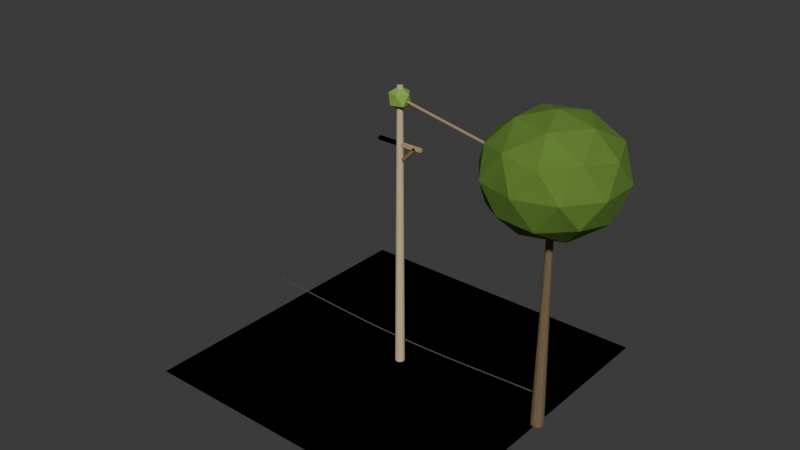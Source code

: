 # Source: pole_asset_library.blend  (saved by Blender 4.0.36; exported with 4.5.12 LTS)
import bpy
from mathutils import Matrix  # noqa: F401  (used for matrix-valued properties, if any)

bpy.ops.wm.read_factory_settings(use_empty=True)
scene = bpy.context.scene
scene.name = 'Scene'

# ---- collections
col_pole = bpy.data.collections.new('pole'); scene.collection.children.link(col_pole)
col_crossarm = bpy.data.collections.new('crossarm'); scene.collection.children.link(col_crossarm)
col_insulator = bpy.data.collections.new('insulator'); scene.collection.children.link(col_insulator)
col_conductor = bpy.data.collections.new('conductor'); scene.collection.children.link(col_conductor)
col_tree_compliant = bpy.data.collections.new('tree_compliant'); scene.collection.children.link(col_tree_compliant)
col_tree_vegcontact = bpy.data.collections.new('tree_vegcontact'); scene.collection.children.link(col_tree_vegcontact)
col_crossarm_broken = bpy.data.collections.new('crossarm_broken'); scene.collection.children.link(col_crossarm_broken)
col_icicle = bpy.data.collections.new('icicle'); scene.collection.children.link(col_icicle)
col_ground_grass = bpy.data.collections.new('ground_grass'); scene.collection.children.link(col_ground_grass)
col_ground_snow = bpy.data.collections.new('ground_snow'); scene.collection.children.link(col_ground_snow)

# ---- materials (node trees are filled in below, after node groups)
mat_wood_pole = bpy.data.materials.new('wood_pole')
mat_wood_pole.use_transparent_shadow = False
mat_wood_arm = bpy.data.materials.new('wood_arm')
mat_wood_arm.use_transparent_shadow = False
mat_metal_hw = bpy.data.materials.new('metal_hw')
mat_metal_hw.use_transparent_shadow = False
mat_insulator = bpy.data.materials.new('insulator')
mat_insulator.use_transparent_shadow = False
mat_conductor = bpy.data.materials.new('conductor')
mat_conductor.use_transparent_shadow = False
mat_bark = bpy.data.materials.new('bark')
mat_bark.use_transparent_shadow = False
mat_foliage = bpy.data.materials.new('foliage')
mat_foliage.use_transparent_shadow = False
mat_wood_dark = bpy.data.materials.new('wood_dark')
mat_wood_dark.use_transparent_shadow = False
mat_ice = bpy.data.materials.new('ice')
mat_ice.surface_render_method = 'BLENDED'
mat_ice.blend_method = 'BLEND'
mat_ice.use_transparent_shadow = False
mat_grass = bpy.data.materials.new('grass')
mat_grass.use_transparent_shadow = False
mat_snow = bpy.data.materials.new('snow')
mat_snow.use_transparent_shadow = False

# ---- material node trees
mat_wood_pole.use_nodes = True; mat_wood_pole.node_tree.nodes.clear()
_N = mat_wood_pole.node_tree.nodes; _L = mat_wood_pole.node_tree.links
n0 = _N.new('ShaderNodeBsdfPrincipled'); n0.name = 'Principled BSDF'; n0.location = (10, 300)
n0.inputs[0].default_value = (0.625, 0.486, 0.314, 1.0)
n0.inputs[2].default_value = 0.85
n0.inputs[3].default_value = 1.45
n1 = _N.new('ShaderNodeOutputMaterial'); n1.name = 'Material Output'; n1.location = (300, 300)
_L.new(n0.outputs[0], n1.inputs[0])
n1.is_active_output = True
mat_wood_arm.use_nodes = True; mat_wood_arm.node_tree.nodes.clear()
_N = mat_wood_arm.node_tree.nodes; _L = mat_wood_arm.node_tree.links
n0 = _N.new('ShaderNodeBsdfPrincipled'); n0.name = 'Principled BSDF'; n0.location = (10, 300)
n0.inputs[0].default_value = (0.478, 0.361, 0.165, 1.0)
n0.inputs[2].default_value = 0.85
n0.inputs[3].default_value = 1.45
n1 = _N.new('ShaderNodeOutputMaterial'); n1.name = 'Material Output'; n1.location = (300, 300)
_L.new(n0.outputs[0], n1.inputs[0])
n1.is_active_output = True
mat_metal_hw.use_nodes = True; mat_metal_hw.node_tree.nodes.clear()
_N = mat_metal_hw.node_tree.nodes; _L = mat_metal_hw.node_tree.links
n0 = _N.new('ShaderNodeBsdfPrincipled'); n0.name = 'Principled BSDF'; n0.location = (10, 300)
n0.inputs[0].default_value = (0.373, 0.369, 0.353, 1.0)
n0.inputs[1].default_value = 0.8
n0.inputs[2].default_value = 0.4
n0.inputs[3].default_value = 1.45
n1 = _N.new('ShaderNodeOutputMaterial'); n1.name = 'Material Output'; n1.location = (300, 300)
_L.new(n0.outputs[0], n1.inputs[0])
n1.is_active_output = True
mat_insulator.use_nodes = True; mat_insulator.node_tree.nodes.clear()
_N = mat_insulator.node_tree.nodes; _L = mat_insulator.node_tree.links
n0 = _N.new('ShaderNodeBsdfPrincipled'); n0.name = 'Principled BSDF'; n0.location = (10, 300)
n0.inputs[0].default_value = (0.92, 0.9, 0.85, 1.0)
n0.inputs[2].default_value = 0.2
n0.inputs[3].default_value = 1.45
n1 = _N.new('ShaderNodeOutputMaterial'); n1.name = 'Material Output'; n1.location = (300, 300)
_L.new(n0.outputs[0], n1.inputs[0])
n1.is_active_output = True
mat_conductor.use_nodes = True; mat_conductor.node_tree.nodes.clear()
_N = mat_conductor.node_tree.nodes; _L = mat_conductor.node_tree.links
n0 = _N.new('ShaderNodeBsdfPrincipled'); n0.name = 'Principled BSDF'; n0.location = (10, 300)
n0.inputs[0].default_value = (0.235, 0.235, 0.235, 1.0)
n0.inputs[1].default_value = 0.7
n0.inputs[2].default_value = 0.4
n0.inputs[3].default_value = 1.45
n1 = _N.new('ShaderNodeOutputMaterial'); n1.name = 'Material Output'; n1.location = (300, 300)
_L.new(n0.outputs[0], n1.inputs[0])
n1.is_active_output = True
mat_bark.use_nodes = True; mat_bark.node_tree.nodes.clear()
_N = mat_bark.node_tree.nodes; _L = mat_bark.node_tree.links
n0 = _N.new('ShaderNodeBsdfPrincipled'); n0.name = 'Principled BSDF'; n0.location = (10, 300)
n0.inputs[0].default_value = (0.361, 0.267, 0.149, 1.0)
n0.inputs[2].default_value = 0.9
n0.inputs[3].default_value = 1.45
n1 = _N.new('ShaderNodeOutputMaterial'); n1.name = 'Material Output'; n1.location = (300, 300)
_L.new(n0.outputs[0], n1.inputs[0])
n1.is_active_output = True
mat_foliage.use_nodes = True; mat_foliage.node_tree.nodes.clear()
_N = mat_foliage.node_tree.nodes; _L = mat_foliage.node_tree.links
n0 = _N.new('ShaderNodeBsdfPrincipled'); n0.name = 'Principled BSDF'; n0.location = (10, 300)
n0.inputs[0].default_value = (0.231, 0.427, 0.067, 1.0)
n0.inputs[2].default_value = 0.9
n0.inputs[3].default_value = 1.45
n1 = _N.new('ShaderNodeOutputMaterial'); n1.name = 'Material Output'; n1.location = (300, 300)
_L.new(n0.outputs[0], n1.inputs[0])
n1.is_active_output = True
mat_wood_dark.use_nodes = True; mat_wood_dark.node_tree.nodes.clear()
_N = mat_wood_dark.node_tree.nodes; _L = mat_wood_dark.node_tree.links
n0 = _N.new('ShaderNodeBsdfPrincipled'); n0.name = 'Principled BSDF'; n0.location = (10, 300)
n0.inputs[0].default_value = (0.235, 0.157, 0.063, 1.0)
n0.inputs[2].default_value = 0.85
n0.inputs[3].default_value = 1.45
n1 = _N.new('ShaderNodeOutputMaterial'); n1.name = 'Material Output'; n1.location = (300, 300)
_L.new(n0.outputs[0], n1.inputs[0])
n1.is_active_output = True
mat_ice.use_nodes = True; mat_ice.node_tree.nodes.clear()
_N = mat_ice.node_tree.nodes; _L = mat_ice.node_tree.links
n0 = _N.new('ShaderNodeBsdfPrincipled'); n0.name = 'Principled BSDF'; n0.location = (10, 300)
n0.inputs[0].default_value = (0.78, 0.88, 0.93, 0.6)
n0.inputs[2].default_value = 0.1
n0.inputs[3].default_value = 1.45
n0.inputs[18].default_value = 0.85
n1 = _N.new('ShaderNodeOutputMaterial'); n1.name = 'Material Output'; n1.location = (300, 300)
_L.new(n0.outputs[0], n1.inputs[0])
n1.is_active_output = True
mat_grass.use_nodes = True; mat_grass.node_tree.nodes.clear()
_N = mat_grass.node_tree.nodes; _L = mat_grass.node_tree.links
n0 = _N.new('ShaderNodeBsdfPrincipled'); n0.name = 'Principled BSDF'; n0.location = (10, 300)
n0.inputs[0].default_value = (0.231, 0.427, 0.067, 1.0)
n0.inputs[2].default_value = 0.95
n0.inputs[3].default_value = 1.45
n1 = _N.new('ShaderNodeOutputMaterial'); n1.name = 'Material Output'; n1.location = (300, 300)
_L.new(n0.outputs[0], n1.inputs[0])
n1.is_active_output = True
mat_snow.use_nodes = True; mat_snow.node_tree.nodes.clear()
_N = mat_snow.node_tree.nodes; _L = mat_snow.node_tree.links
n0 = _N.new('ShaderNodeBsdfPrincipled'); n0.name = 'Principled BSDF'; n0.location = (10, 300)
n0.inputs[0].default_value = (0.98, 0.99, 1.0, 1.0)
n0.inputs[2].default_value = 0.8
n0.inputs[3].default_value = 1.45
n1 = _N.new('ShaderNodeOutputMaterial'); n1.name = 'Material Output'; n1.location = (300, 300)
_L.new(n0.outputs[0], n1.inputs[0])
n1.is_active_output = True

# ---- world
world_world = bpy.data.worlds.new('World'); scene.world = world_world
world_world.use_nodes = True; world_world.node_tree.nodes.clear()
_N = world_world.node_tree.nodes; _L = world_world.node_tree.links
n0 = _N.new('ShaderNodeOutputWorld'); n0.name = 'World Output'; n0.location = (300, 300)
n1 = _N.new('ShaderNodeBackground'); n1.name = 'Background'; n1.location = (10, 300)
n1.inputs[0].default_value = (0.05088, 0.05088, 0.05088, 1.0)
_L.new(n1.outputs[0], n0.inputs[0])
n0.is_active_output = True
world_world.color = (0.05088, 0.05088, 0.05088)
world_world.use_sun_shadow = False
world_world.sun_shadow_jitter_overblur = 0.0

# ---- meshes
me_cone = bpy.data.meshes.new('Cone')
me_cone.from_pydata([(0.0, 0.15, -4.42), (0.0, 0.09, 4.42), (0.03882, 0.1449, -4.42), (0.02329, 0.08693, 4.42), (0.075, 0.1299, -4.42), (0.045, 0.07794, 4.42), (0.1061, 0.1061, -4.42), (0.06364, 0.06364, 4.42), (0.1299, 0.075, -4.42), (0.07794, 0.045, 4.42), (0.1449, 0.03882, -4.42), (0.08693, 0.02329, 4.42), (0.15, 0.0, -4.42), (0.09, 0.0, 4.42), (0.1449, -0.03882, -4.42), (0.08693, -0.02329, 4.42), (0.1299, -0.075, -4.42), (0.07794, -0.045, 4.42), (0.1061, -0.1061, -4.42), (0.06364, -0.06364, 4.42), (0.075, -0.1299, -4.42), (0.045, -0.07794, 4.42), (0.03882, -0.1449, -4.42), (0.02329, -0.08693, 4.42), (0.0, -0.15, -4.42), (0.0, -0.09, 4.42), (-0.03882, -0.1449, -4.42), (-0.02329, -0.08693, 4.42), (-0.075, -0.1299, -4.42), (-0.045, -0.07794, 4.42), (-0.1061, -0.1061, -4.42), (-0.06364, -0.06364, 4.42), (-0.1299, -0.075, -4.42), (-0.07794, -0.045, 4.42), (-0.1449, -0.03882, -4.42), (-0.08693, -0.02329, 4.42), (-0.15, 0.0, -4.42), (-0.09, 0.0, 4.42), (-0.1449, 0.03882, -4.42), (-0.08693, 0.02329, 4.42), (-0.1299, 0.075, -4.42), (-0.07794, 0.045, 4.42), (-0.1061, 0.1061, -4.42), (-0.06364, 0.06364, 4.42), (-0.075, 0.1299, -4.42), (-0.045, 0.07794, 4.42), (-0.03882, 0.1449, -4.42), (-0.02329, 0.08693, 4.42)], [], [(0, 1, 3, 2), (2, 3, 5, 4), (4, 5, 7, 6), (6, 7, 9, 8), (8, 9, 11, 10), (10, 11, 13, 12), (12, 13, 15, 14), (14, 15, 17, 16), (16, 17, 19, 18), (18, 19, 21, 20), (20, 21, 23, 22), (22, 23, 25, 24), (24, 25, 27, 26), (26, 27, 29, 28), (28, 29, 31, 30), (30, 31, 33, 32), (32, 33, 35, 34), (34, 35, 37, 36), (36, 37, 39, 38), (38, 39, 41, 40), (40, 41, 43, 42), (42, 43, 45, 44), (3, 1, 47, 45, 43, 41, 39, 37, 35, 33, 31, 29, 27, 25, 23, 21, 19, 17, 15, 13, 11, 9, 7, 5), (44, 45, 47, 46), (46, 47, 1, 0), (0, 2, 4, 6, 8, 10, 12, 14, 16, 18, 20, 22, 24, 26, 28, 30, 32, 34, 36, 38, 40, 42, 44, 46)])
_uv = me_cone.uv_layers.new(name='UVMap')
_uv.uv.foreach_set('vector', [1.0, 0.5, 1.0, 1.0, 0.9583, 1.0, 0.9583, 0.5, 0.9583, 0.5, 0.9583, 1.0, 0.9167, 1.0, 0.9167, 0.5, 0.9167, 0.5, 0.9167, 1.0, 0.875, 1.0, 0.875, 0.5, 0.875, 0.5, 0.875, 1.0, 0.8333, 1.0, 0.8333, 0.5, 0.8333, 0.5, 0.8333, 1.0, 0.7917, 1.0, 0.7917, 0.5, 0.7917, 0.5, 0.7917, 1.0, 0.75, 1.0, 0.75, 0.5, 0.75, 0.5, 0.75, 1.0, 0.7083, 1.0, 0.7083, 0.5, 0.7083, 0.5, 0.7083, 1.0, 0.6667, 1.0, 0.6667, 0.5, 0.6667, 0.5, 0.6667, 1.0, 0.625, 1.0, 0.625, 0.5, 0.625, 0.5, 0.625, 1.0, 0.5833, 1.0, 0.5833, 0.5, 0.5833, 0.5, 0.5833, 1.0, 0.5417, 1.0, 0.5417, 0.5, 0.5417, 0.5, 0.5417, 1.0, 0.5, 1.0, 0.5, 0.5, 0.5, 0.5, 0.5, 1.0, 0.4583, 1.0, 0.4583, 0.5, 0.4583, 0.5, 0.4583, 1.0, 0.4167, 1.0, 0.4167, 0.5, 0.4167, 0.5, 0.4167, 1.0, 0.375, 1.0, 0.375, 0.5, 0.375, 0.5, 0.375, 1.0, 0.3333, 1.0, 0.3333, 0.5, 0.3333, 0.5, 0.3333, 1.0, 0.2917, 1.0, 0.2917, 0.5, 0.2917, 0.5, 0.2917, 1.0, 0.25, 1.0, 0.25, 0.5, 0.25, 0.5, 0.25, 1.0, 0.2083, 1.0, 0.2083, 0.5, 0.2083, 0.5, 0.2083, 1.0, 0.1667, 1.0, 0.1667, 0.5, 0.1667, 0.5, 0.1667, 1.0, 0.125, 1.0, 0.125, 0.5, 0.125, 0.5, 0.125, 1.0, 0.08333, 1.0, 0.08333, 0.5, 0.3121, 0.4818, 0.25, 0.49, 0.1879, 0.4818, 0.13, 0.4578, 0.08029, 0.4197, 0.04215, 0.37, 0.01818, 0.3121, 0.01, 0.25, 0.01818, 0.1879, 0.04215, 0.13, 0.08029, 0.08029, 0.13, 0.04215, 0.1879, 0.01818, 0.25, 0.01, 0.3121, 0.01818, 0.37, 0.04215, 0.4197, 0.08029, 0.4578, 0.13, 0.4818, 0.1879, 0.49, 0.25, 0.4818, 0.3121, 0.4578, 0.37, 0.4197, 0.4197, 0.37, 0.4578, 0.08333, 0.5, 0.08333, 1.0, 0.04167, 1.0, 0.04167, 0.5, 0.04167, 0.5, 0.04167, 1.0, -1.863e-07, 1.0, -1.863e-07, 0.5, 0.75, 0.49, 0.8121, 0.4818, 0.87, 0.4578, 0.9197, 0.4197, 0.9578, 0.37, 0.9818, 0.3121, 0.99, 0.25, 0.9818, 0.1879, 0.9578, 0.13, 0.9197, 0.08029, 0.87, 0.04215, 0.8121, 0.01818, 0.75, 0.01, 0.6879, 0.01818, 0.63, 0.04215, 0.5803, 0.08029, 0.5422, 0.13, 0.5182, 0.1879, 0.51, 0.25, 0.5182, 0.3121, 0.5422, 0.37, 0.5803, 0.4197, 0.63, 0.4578, 0.6879, 0.4818])
me_cone.materials.append(mat_wood_pole)
me_cone.update()
me_cube = bpy.data.meshes.new('Cube')
me_cube.from_pydata([(-0.5, -0.5, -0.5), (-0.5, -0.5, 0.5), (-0.5, 0.5, -0.5), (-0.5, 0.5, 0.5), (0.5, -0.5, -0.5), (0.5, -0.5, 0.5), (0.5, 0.5, -0.5), (0.5, 0.5, 0.5)], [], [(0, 1, 3, 2), (2, 3, 7, 6), (6, 7, 5, 4), (4, 5, 1, 0), (2, 6, 4, 0), (7, 3, 1, 5)])
_uv = me_cube.uv_layers.new(name='UVMap')
_uv.uv.foreach_set('vector', [0.375, 0.0, 0.625, 0.0, 0.625, 0.25, 0.375, 0.25, 0.375, 0.25, 0.625, 0.25, 0.625, 0.5, 0.375, 0.5, 0.375, 0.5, 0.625, 0.5, 0.625, 0.75, 0.375, 0.75, 0.375, 0.75, 0.625, 0.75, 0.625, 1.0, 0.375, 1.0, 0.125, 0.5, 0.375, 0.5, 0.375, 0.75, 0.125, 0.75, 0.625, 0.5, 0.875, 0.5, 0.875, 0.75, 0.625, 0.75])
me_cube.materials.append(mat_wood_arm)
me_cube.update()
me_cylinder = bpy.data.meshes.new('Cylinder')
me_cylinder.from_pydata([(0.0, 0.025, -0.075), (0.0, 0.025, 0.075), (0.0125, 0.02165, -0.075), (0.0125, 0.02165, 0.075), (0.02165, 0.0125, -0.075), (0.02165, 0.0125, 0.075), (0.025, 0.0, -0.075), (0.025, 0.0, 0.075), (0.02165, -0.0125, -0.075), (0.02165, -0.0125, 0.075), (0.0125, -0.02165, -0.075), (0.0125, -0.02165, 0.075), (0.0, -0.025, -0.075), (0.0, -0.025, 0.075), (-0.0125, -0.02165, -0.075), (-0.0125, -0.02165, 0.075), (-0.02165, -0.0125, -0.075), (-0.02165, -0.0125, 0.075), (-0.025, 0.0, -0.075), (-0.025, 0.0, 0.075), (-0.02165, 0.0125, -0.075), (-0.02165, 0.0125, 0.075), (-0.0125, 0.02165, -0.075), (-0.0125, 0.02165, 0.075)], [], [(0, 1, 3, 2), (2, 3, 5, 4), (4, 5, 7, 6), (6, 7, 9, 8), (8, 9, 11, 10), (10, 11, 13, 12), (12, 13, 15, 14), (14, 15, 17, 16), (16, 17, 19, 18), (18, 19, 21, 20), (3, 1, 23, 21, 19, 17, 15, 13, 11, 9, 7, 5), (20, 21, 23, 22), (22, 23, 1, 0), (0, 2, 4, 6, 8, 10, 12, 14, 16, 18, 20, 22)])
_uv = me_cylinder.uv_layers.new(name='UVMap')
_uv.uv.foreach_set('vector', [1.0, 0.5, 1.0, 1.0, 0.9167, 1.0, 0.9167, 0.5, 0.9167, 0.5, 0.9167, 1.0, 0.8333, 1.0, 0.8333, 0.5, 0.8333, 0.5, 0.8333, 1.0, 0.75, 1.0, 0.75, 0.5, 0.75, 0.5, 0.75, 1.0, 0.6667, 1.0, 0.6667, 0.5, 0.6667, 0.5, 0.6667, 1.0, 0.5833, 1.0, 0.5833, 0.5, 0.5833, 0.5, 0.5833, 1.0, 0.5, 1.0, 0.5, 0.5, 0.5, 0.5, 0.5, 1.0, 0.4167, 1.0, 0.4167, 0.5, 0.4167, 0.5, 0.4167, 1.0, 0.3333, 1.0, 0.3333, 0.5, 0.3333, 0.5, 0.3333, 1.0, 0.25, 1.0, 0.25, 0.5, 0.25, 0.5, 0.25, 1.0, 0.1667, 1.0, 0.1667, 0.5, 0.37, 0.4578, 0.25, 0.49, 0.13, 0.4578, 0.04215, 0.37, 0.01, 0.25, 0.04215, 0.13, 0.13, 0.04215, 0.25, 0.01, 0.37, 0.04215, 0.4578, 0.13, 0.49, 0.25, 0.4578, 0.37, 0.1667, 0.5, 0.1667, 1.0, 0.08333, 1.0, 0.08333, 0.5, 0.08333, 0.5, 0.08333, 1.0, 7.451e-08, 1.0, 7.451e-08, 0.5, 0.75, 0.49, 0.87, 0.4578, 0.9578, 0.37, 0.99, 0.25, 0.9578, 0.13, 0.87, 0.04215, 0.75, 0.01, 0.63, 0.04215, 0.5422, 0.13, 0.51, 0.25, 0.5422, 0.37, 0.63, 0.4578])
me_cylinder.materials.append(mat_metal_hw)
me_cylinder.update()
me_cylinder_001 = bpy.data.meshes.new('Cylinder.001')
me_cylinder_001.from_pydata([(0.0, 0.07, -0.025), (0.0, 0.07, 0.025), (0.02679, 0.06467, -0.025), (0.02679, 0.06467, 0.025), (0.0495, 0.0495, -0.025), (0.0495, 0.0495, 0.025), (0.06467, 0.02679, -0.025), (0.06467, 0.02679, 0.025), (0.07, 0.0, -0.025), (0.07, 0.0, 0.025), (0.06467, -0.02679, -0.025), (0.06467, -0.02679, 0.025), (0.0495, -0.0495, -0.025), (0.0495, -0.0495, 0.025), (0.02679, -0.06467, -0.025), (0.02679, -0.06467, 0.025), (0.0, -0.07, -0.025), (0.0, -0.07, 0.025), (-0.02679, -0.06467, -0.025), (-0.02679, -0.06467, 0.025), (-0.0495, -0.0495, -0.025), (-0.0495, -0.0495, 0.025), (-0.06467, -0.02679, -0.025), (-0.06467, -0.02679, 0.025), (-0.07, 0.0, -0.025), (-0.07, 0.0, 0.025), (-0.06467, 0.02679, -0.025), (-0.06467, 0.02679, 0.025), (-0.0495, 0.0495, -0.025), (-0.0495, 0.0495, 0.025), (-0.02679, 0.06467, -0.025), (-0.02679, 0.06467, 0.025)], [], [(0, 1, 3, 2), (2, 3, 5, 4), (4, 5, 7, 6), (6, 7, 9, 8), (8, 9, 11, 10), (10, 11, 13, 12), (12, 13, 15, 14), (14, 15, 17, 16), (16, 17, 19, 18), (18, 19, 21, 20), (20, 21, 23, 22), (22, 23, 25, 24), (24, 25, 27, 26), (26, 27, 29, 28), (3, 1, 31, 29, 27, 25, 23, 21, 19, 17, 15, 13, 11, 9, 7, 5), (28, 29, 31, 30), (30, 31, 1, 0), (0, 2, 4, 6, 8, 10, 12, 14, 16, 18, 20, 22, 24, 26, 28, 30)])
_uv = me_cylinder_001.uv_layers.new(name='UVMap')
_uv.uv.foreach_set('vector', [1.0, 0.5, 1.0, 1.0, 0.9375, 1.0, 0.9375, 0.5, 0.9375, 0.5, 0.9375, 1.0, 0.875, 1.0, 0.875, 0.5, 0.875, 0.5, 0.875, 1.0, 0.8125, 1.0, 0.8125, 0.5, 0.8125, 0.5, 0.8125, 1.0, 0.75, 1.0, 0.75, 0.5, 0.75, 0.5, 0.75, 1.0, 0.6875, 1.0, 0.6875, 0.5, 0.6875, 0.5, 0.6875, 1.0, 0.625, 1.0, 0.625, 0.5, 0.625, 0.5, 0.625, 1.0, 0.5625, 1.0, 0.5625, 0.5, 0.5625, 0.5, 0.5625, 1.0, 0.5, 1.0, 0.5, 0.5, 0.5, 0.5, 0.5, 1.0, 0.4375, 1.0, 0.4375, 0.5, 0.4375, 0.5, 0.4375, 1.0, 0.375, 1.0, 0.375, 0.5, 0.375, 0.5, 0.375, 1.0, 0.3125, 1.0, 0.3125, 0.5, 0.3125, 0.5, 0.3125, 1.0, 0.25, 1.0, 0.25, 0.5, 0.25, 0.5, 0.25, 1.0, 0.1875, 1.0, 0.1875, 0.5, 0.1875, 0.5, 0.1875, 1.0, 0.125, 1.0, 0.125, 0.5, 0.3418, 0.4717, 0.25, 0.49, 0.1582, 0.4717, 0.08029, 0.4197, 0.02827, 0.3418, 0.01, 0.25, 0.02827, 0.1582, 0.08029, 0.08029, 0.1582, 0.02827, 0.25, 0.01, 0.3418, 0.02827, 0.4197, 0.08029, 0.4717, 0.1582, 0.49, 0.25, 0.4717, 0.3418, 0.4197, 0.4197, 0.125, 0.5, 0.125, 1.0, 0.0625, 1.0, 0.0625, 0.5, 0.0625, 0.5, 0.0625, 1.0, 0.0, 1.0, 0.0, 0.5, 0.75, 0.49, 0.8418, 0.4717, 0.9197, 0.4197, 0.9717, 0.3418, 0.99, 0.25, 0.9717, 0.1582, 0.9197, 0.08029, 0.8418, 0.02827, 0.75, 0.01, 0.6582, 0.02827, 0.5803, 0.08029, 0.5283, 0.1582, 0.51, 0.25, 0.5283, 0.3418, 0.5803, 0.4197, 0.6582, 0.4717])
me_cylinder_001.materials.append(mat_insulator)
me_cylinder_001.update()
me_cone_001 = bpy.data.meshes.new('Cone.001')
me_cone_001.from_pydata([(0.0, 0.2, -3.5), (0.0, 0.08, 3.5), (0.1, 0.1732, -3.5), (0.04, 0.06928, 3.5), (0.1732, 0.1, -3.5), (0.06928, 0.04, 3.5), (0.2, 0.0, -3.5), (0.08, 0.0, 3.5), (0.1732, -0.1, -3.5), (0.06928, -0.04, 3.5), (0.1, -0.1732, -3.5), (0.04, -0.06928, 3.5), (0.0, -0.2, -3.5), (0.0, -0.08, 3.5), (-0.1, -0.1732, -3.5), (-0.04, -0.06928, 3.5), (-0.1732, -0.1, -3.5), (-0.06928, -0.04, 3.5), (-0.2, 0.0, -3.5), (-0.08, 0.0, 3.5), (-0.1732, 0.1, -3.5), (-0.06928, 0.04, 3.5), (-0.1, 0.1732, -3.5), (-0.04, 0.06928, 3.5)], [], [(0, 1, 3, 2), (2, 3, 5, 4), (4, 5, 7, 6), (6, 7, 9, 8), (8, 9, 11, 10), (10, 11, 13, 12), (12, 13, 15, 14), (14, 15, 17, 16), (16, 17, 19, 18), (18, 19, 21, 20), (3, 1, 23, 21, 19, 17, 15, 13, 11, 9, 7, 5), (20, 21, 23, 22), (22, 23, 1, 0), (0, 2, 4, 6, 8, 10, 12, 14, 16, 18, 20, 22)])
_uv = me_cone_001.uv_layers.new(name='UVMap')
_uv.uv.foreach_set('vector', [1.0, 0.5, 1.0, 1.0, 0.9167, 1.0, 0.9167, 0.5, 0.9167, 0.5, 0.9167, 1.0, 0.8333, 1.0, 0.8333, 0.5, 0.8333, 0.5, 0.8333, 1.0, 0.75, 1.0, 0.75, 0.5, 0.75, 0.5, 0.75, 1.0, 0.6667, 1.0, 0.6667, 0.5, 0.6667, 0.5, 0.6667, 1.0, 0.5833, 1.0, 0.5833, 0.5, 0.5833, 0.5, 0.5833, 1.0, 0.5, 1.0, 0.5, 0.5, 0.5, 0.5, 0.5, 1.0, 0.4167, 1.0, 0.4167, 0.5, 0.4167, 0.5, 0.4167, 1.0, 0.3333, 1.0, 0.3333, 0.5, 0.3333, 0.5, 0.3333, 1.0, 0.25, 1.0, 0.25, 0.5, 0.25, 0.5, 0.25, 1.0, 0.1667, 1.0, 0.1667, 0.5, 0.37, 0.4578, 0.25, 0.49, 0.13, 0.4578, 0.04215, 0.37, 0.01, 0.25, 0.04215, 0.13, 0.13, 0.04215, 0.25, 0.01, 0.37, 0.04215, 0.4578, 0.13, 0.49, 0.25, 0.4578, 0.37, 0.1667, 0.5, 0.1667, 1.0, 0.08333, 1.0, 0.08333, 0.5, 0.08333, 0.5, 0.08333, 1.0, 7.451e-08, 1.0, 7.451e-08, 0.5, 0.75, 0.49, 0.87, 0.4578, 0.9578, 0.37, 0.99, 0.25, 0.9578, 0.13, 0.87, 0.04215, 0.75, 0.01, 0.63, 0.04215, 0.5422, 0.13, 0.51, 0.25, 0.5422, 0.37, 0.63, 0.4578])
me_cone_001.materials.append(mat_bark)
me_cone_001.update()
me_icosphere = bpy.data.meshes.new('Icosphere')
me_icosphere.from_pydata([(0.0, 0.0, -1.8), (1.302, -0.9463, -0.805), (-0.4975, -1.531, -0.805), (-1.61, 0.0, -0.805), (-0.4975, 1.531, -0.805), (1.302, 0.9463, -0.805), (0.4975, -1.531, 0.805), (-1.302, -0.9463, 0.805), (-1.302, 0.9463, 0.805), (0.4975, 1.531, 0.805), (1.61, 0.0, 0.805), (0.0, 0.0, 1.8), (-0.2924, -0.9, -1.531), (0.7656, -0.5562, -1.531), (0.4732, -1.456, -0.9463), (1.531, 0.0, -0.9463), (0.7656, 0.5562, -1.531), (-0.9463, 0.0, -1.531), (-1.239, -0.9, -0.9463), (-0.2924, 0.9, -1.531), (-1.239, 0.9, -0.9463), (0.4732, 1.456, -0.9463), (1.712, -0.5562, 0.0), (1.712, 0.5562, 0.0), (0.0, -1.8, 0.0), (1.058, -1.456, 0.0), (-1.712, -0.5562, 0.0), (-1.058, -1.456, 0.0), (-1.058, 1.456, 0.0), (-1.712, 0.5562, 0.0), (1.058, 1.456, 0.0), (0.0, 1.8, 0.0), (1.239, -0.9, 0.9463), (-0.4732, -1.456, 0.9463), (-1.531, 0.0, 0.9463), (-0.4732, 1.456, 0.9463), (1.239, 0.9, 0.9463), (0.2924, -0.9, 1.531), (0.9463, 0.0, 1.531), (-0.7656, -0.5562, 1.531), (-0.7656, 0.5562, 1.531), (0.2924, 0.9, 1.531)], [], [(0, 13, 12), (1, 13, 15), (0, 12, 17), (0, 17, 19), (0, 19, 16), (1, 15, 22), (2, 14, 24), (3, 18, 26), (4, 20, 28), (5, 21, 30), (1, 22, 25), (2, 24, 27), (3, 26, 29), (4, 28, 31), (5, 30, 23), (6, 32, 37), (7, 33, 39), (8, 34, 40), (9, 35, 41), (10, 36, 38), (38, 41, 11), (38, 36, 41), (36, 9, 41), (41, 40, 11), (41, 35, 40), (35, 8, 40), (40, 39, 11), (40, 34, 39), (34, 7, 39), (39, 37, 11), (39, 33, 37), (33, 6, 37), (37, 38, 11), (37, 32, 38), (32, 10, 38), (23, 36, 10), (23, 30, 36), (30, 9, 36), (31, 35, 9), (31, 28, 35), (28, 8, 35), (29, 34, 8), (29, 26, 34), (26, 7, 34), (27, 33, 7), (27, 24, 33), (24, 6, 33), (25, 32, 6), (25, 22, 32), (22, 10, 32), (30, 31, 9), (30, 21, 31), (21, 4, 31), (28, 29, 8), (28, 20, 29), (20, 3, 29), (26, 27, 7), (26, 18, 27), (18, 2, 27), (24, 25, 6), (24, 14, 25), (14, 1, 25), (22, 23, 10), (22, 15, 23), (15, 5, 23), (16, 21, 5), (16, 19, 21), (19, 4, 21), (19, 20, 4), (19, 17, 20), (17, 3, 20), (17, 18, 3), (17, 12, 18), (12, 2, 18), (15, 16, 5), (15, 13, 16), (13, 0, 16), (12, 14, 2), (12, 13, 14), (13, 1, 14)])
_uv = me_icosphere.uv_layers.new(name='UVMap')
_uv.uv.foreach_set('vector', [0.1818, 0.0, 0.2273, 0.07873, 0.1364, 0.07873, 0.2727, 0.1575, 0.3182, 0.07873, 0.3636, 0.1575, 0.9091, 0.0, 0.9545, 0.07873, 0.8636, 0.07873, 0.7273, 0.0, 0.7727, 0.07873, 0.6818, 0.07873, 0.5455, 0.0, 0.5909, 0.07873, 0.5, 0.07873, 0.2727, 0.1575, 0.3636, 0.1575, 0.3182, 0.2362, 0.09091, 0.1575, 0.1818, 0.1575, 0.1364, 0.2362, 0.8182, 0.1575, 0.9091, 0.1575, 0.8636, 0.2362, 0.6364, 0.1575, 0.7273, 0.1575, 0.6818, 0.2362, 0.4545, 0.1575, 0.5455, 0.1575, 0.5, 0.2362, 0.2727, 0.1575, 0.3182, 0.2362, 0.2273, 0.2362, 0.09091, 0.1575, 0.1364, 0.2362, 0.04546, 0.2362, 0.8182, 0.1575, 0.8636, 0.2362, 0.7727, 0.2362, 0.6364, 0.1575, 0.6818, 0.2362, 0.5909, 0.2362, 0.4545, 0.1575, 0.5, 0.2362, 0.4091, 0.2362, 0.1818, 0.3149, 0.2727, 0.3149, 0.2273, 0.3937, 0.0, 0.3149, 0.09091, 0.3149, 0.04546, 0.3937, 0.7273, 0.3149, 0.8182, 0.3149, 0.7727, 0.3937, 0.5455, 0.3149, 0.6364, 0.3149, 0.5909, 0.3937, 0.3636, 0.3149, 0.4545, 0.3149, 0.4091, 0.3937, 0.4091, 0.3937, 0.5, 0.3937, 0.4545, 0.4724, 0.4091, 0.3937, 0.4545, 0.3149, 0.5, 0.3937, 0.4545, 0.3149, 0.5455, 0.3149, 0.5, 0.3937, 0.5909, 0.3937, 0.6818, 0.3937, 0.6364, 0.4724, 0.5909, 0.3937, 0.6364, 0.3149, 0.6818, 0.3937, 0.6364, 0.3149, 0.7273, 0.3149, 0.6818, 0.3937, 0.7727, 0.3937, 0.8636, 0.3937, 0.8182, 0.4724, 0.7727, 0.3937, 0.8182, 0.3149, 0.8636, 0.3937, 0.8182, 0.3149, 0.9091, 0.3149, 0.8636, 0.3937, 0.04546, 0.3937, 0.1364, 0.3937, 0.09091, 0.4724, 0.04546, 0.3937, 0.09091, 0.3149, 0.1364, 0.3937, 0.09091, 0.3149, 0.1818, 0.3149, 0.1364, 0.3937, 0.2273, 0.3937, 0.3182, 0.3937, 0.2727, 0.4724, 0.2273, 0.3937, 0.2727, 0.3149, 0.3182, 0.3937, 0.2727, 0.3149, 0.3636, 0.3149, 0.3182, 0.3937, 0.4091, 0.2362, 0.4545, 0.3149, 0.3636, 0.3149, 0.4091, 0.2362, 0.5, 0.2362, 0.4545, 0.3149, 0.5, 0.2362, 0.5455, 0.3149, 0.4545, 0.3149, 0.5909, 0.2362, 0.6364, 0.3149, 0.5455, 0.3149, 0.5909, 0.2362, 0.6818, 0.2362, 0.6364, 0.3149, 0.6818, 0.2362, 0.7273, 0.3149, 0.6364, 0.3149, 0.7727, 0.2362, 0.8182, 0.3149, 0.7273, 0.3149, 0.7727, 0.2362, 0.8636, 0.2362, 0.8182, 0.3149, 0.8636, 0.2362, 0.9091, 0.3149, 0.8182, 0.3149, 0.04546, 0.2362, 0.09091, 0.3149, 0.0, 0.3149, 0.04546, 0.2362, 0.1364, 0.2362, 0.09091, 0.3149, 0.1364, 0.2362, 0.1818, 0.3149, 0.09091, 0.3149, 0.2273, 0.2362, 0.2727, 0.3149, 0.1818, 0.3149, 0.2273, 0.2362, 0.3182, 0.2362, 0.2727, 0.3149, 0.3182, 0.2362, 0.3636, 0.3149, 0.2727, 0.3149, 0.5, 0.2362, 0.5909, 0.2362, 0.5455, 0.3149, 0.5, 0.2362, 0.5455, 0.1575, 0.5909, 0.2362, 0.5455, 0.1575, 0.6364, 0.1575, 0.5909, 0.2362, 0.6818, 0.2362, 0.7727, 0.2362, 0.7273, 0.3149, 0.6818, 0.2362, 0.7273, 0.1575, 0.7727, 0.2362, 0.7273, 0.1575, 0.8182, 0.1575, 0.7727, 0.2362, 0.8636, 0.2362, 0.9545, 0.2362, 0.9091, 0.3149, 0.8636, 0.2362, 0.9091, 0.1575, 0.9545, 0.2362, 0.9091, 0.1575, 1.0, 0.1575, 0.9545, 0.2362, 0.1364, 0.2362, 0.2273, 0.2362, 0.1818, 0.3149, 0.1364, 0.2362, 0.1818, 0.1575, 0.2273, 0.2362, 0.1818, 0.1575, 0.2727, 0.1575, 0.2273, 0.2362, 0.3182, 0.2362, 0.4091, 0.2362, 0.3636, 0.3149, 0.3182, 0.2362, 0.3636, 0.1575, 0.4091, 0.2362, 0.3636, 0.1575, 0.4545, 0.1575, 0.4091, 0.2362, 0.5, 0.07873, 0.5455, 0.1575, 0.4545, 0.1575, 0.5, 0.07873, 0.5909, 0.07873, 0.5455, 0.1575, 0.5909, 0.07873, 0.6364, 0.1575, 0.5455, 0.1575, 0.6818, 0.07873, 0.7273, 0.1575, 0.6364, 0.1575, 0.6818, 0.07873, 0.7727, 0.07873, 0.7273, 0.1575, 0.7727, 0.07873, 0.8182, 0.1575, 0.7273, 0.1575, 0.8636, 0.07873, 0.9091, 0.1575, 0.8182, 0.1575, 0.8636, 0.07873, 0.9545, 0.07873, 0.9091, 0.1575, 0.9545, 0.07873, 1.0, 0.1575, 0.9091, 0.1575, 0.3636, 0.1575, 0.4091, 0.07873, 0.4545, 0.1575, 0.3636, 0.1575, 0.3182, 0.07873, 0.4091, 0.07873, 0.3182, 0.07873, 0.3636, 0.0, 0.4091, 0.07873, 0.1364, 0.07873, 0.1818, 0.1575, 0.09091, 0.1575, 0.1364, 0.07873, 0.2273, 0.07873, 0.1818, 0.1575, 0.2273, 0.07873, 0.2727, 0.1575, 0.1818, 0.1575])
me_icosphere.materials.append(mat_foliage)
me_icosphere.update()
me_cone_002 = bpy.data.meshes.new('Cone.002')
me_cone_002.from_pydata([(0.0, 0.2, -3.5), (0.0, 0.08, 3.5), (0.1, 0.1732, -3.5), (0.04, 0.06928, 3.5), (0.1732, 0.1, -3.5), (0.06928, 0.04, 3.5), (0.2, 0.0, -3.5), (0.08, 0.0, 3.5), (0.1732, -0.1, -3.5), (0.06928, -0.04, 3.5), (0.1, -0.1732, -3.5), (0.04, -0.06928, 3.5), (0.0, -0.2, -3.5), (0.0, -0.08, 3.5), (-0.1, -0.1732, -3.5), (-0.04, -0.06928, 3.5), (-0.1732, -0.1, -3.5), (-0.06928, -0.04, 3.5), (-0.2, 0.0, -3.5), (-0.08, 0.0, 3.5), (-0.1732, 0.1, -3.5), (-0.06928, 0.04, 3.5), (-0.1, 0.1732, -3.5), (-0.04, 0.06928, 3.5)], [], [(0, 1, 3, 2), (2, 3, 5, 4), (4, 5, 7, 6), (6, 7, 9, 8), (8, 9, 11, 10), (10, 11, 13, 12), (12, 13, 15, 14), (14, 15, 17, 16), (16, 17, 19, 18), (18, 19, 21, 20), (3, 1, 23, 21, 19, 17, 15, 13, 11, 9, 7, 5), (20, 21, 23, 22), (22, 23, 1, 0), (0, 2, 4, 6, 8, 10, 12, 14, 16, 18, 20, 22)])
_uv = me_cone_002.uv_layers.new(name='UVMap')
_uv.uv.foreach_set('vector', [1.0, 0.5, 1.0, 1.0, 0.9167, 1.0, 0.9167, 0.5, 0.9167, 0.5, 0.9167, 1.0, 0.8333, 1.0, 0.8333, 0.5, 0.8333, 0.5, 0.8333, 1.0, 0.75, 1.0, 0.75, 0.5, 0.75, 0.5, 0.75, 1.0, 0.6667, 1.0, 0.6667, 0.5, 0.6667, 0.5, 0.6667, 1.0, 0.5833, 1.0, 0.5833, 0.5, 0.5833, 0.5, 0.5833, 1.0, 0.5, 1.0, 0.5, 0.5, 0.5, 0.5, 0.5, 1.0, 0.4167, 1.0, 0.4167, 0.5, 0.4167, 0.5, 0.4167, 1.0, 0.3333, 1.0, 0.3333, 0.5, 0.3333, 0.5, 0.3333, 1.0, 0.25, 1.0, 0.25, 0.5, 0.25, 0.5, 0.25, 1.0, 0.1667, 1.0, 0.1667, 0.5, 0.37, 0.4578, 0.25, 0.49, 0.13, 0.4578, 0.04215, 0.37, 0.01, 0.25, 0.04215, 0.13, 0.13, 0.04215, 0.25, 0.01, 0.37, 0.04215, 0.4578, 0.13, 0.49, 0.25, 0.4578, 0.37, 0.1667, 0.5, 0.1667, 1.0, 0.08333, 1.0, 0.08333, 0.5, 0.08333, 0.5, 0.08333, 1.0, 7.451e-08, 1.0, 7.451e-08, 0.5, 0.75, 0.49, 0.87, 0.4578, 0.9578, 0.37, 0.99, 0.25, 0.9578, 0.13, 0.87, 0.04215, 0.75, 0.01, 0.63, 0.04215, 0.5422, 0.13, 0.51, 0.25, 0.5422, 0.37, 0.63, 0.4578])
me_cone_002.materials.append(mat_bark)
me_cone_002.update()
me_cylinder_002 = bpy.data.meshes.new('Cylinder.002')
me_cylinder_002.from_pydata([(0.0, 0.04, -1.997), (0.0, 0.04, 1.997), (0.02828, 0.02828, -1.997), (0.02828, 0.02828, 1.997), (0.04, 0.0, -1.997), (0.04, 0.0, 1.997), (0.02828, -0.02828, -1.997), (0.02828, -0.02828, 1.997), (0.0, -0.04, -1.997), (0.0, -0.04, 1.997), (-0.02828, -0.02828, -1.997), (-0.02828, -0.02828, 1.997), (-0.04, 0.0, -1.997), (-0.04, 0.0, 1.997), (-0.02828, 0.02828, -1.997), (-0.02828, 0.02828, 1.997)], [], [(0, 1, 3, 2), (2, 3, 5, 4), (4, 5, 7, 6), (6, 7, 9, 8), (8, 9, 11, 10), (10, 11, 13, 12), (3, 1, 15, 13, 11, 9, 7, 5), (12, 13, 15, 14), (14, 15, 1, 0), (0, 2, 4, 6, 8, 10, 12, 14)])
_uv = me_cylinder_002.uv_layers.new(name='UVMap')
_uv.uv.foreach_set('vector', [1.0, 0.5, 1.0, 1.0, 0.875, 1.0, 0.875, 0.5, 0.875, 0.5, 0.875, 1.0, 0.75, 1.0, 0.75, 0.5, 0.75, 0.5, 0.75, 1.0, 0.625, 1.0, 0.625, 0.5, 0.625, 0.5, 0.625, 1.0, 0.5, 1.0, 0.5, 0.5, 0.5, 0.5, 0.5, 1.0, 0.375, 1.0, 0.375, 0.5, 0.375, 0.5, 0.375, 1.0, 0.25, 1.0, 0.25, 0.5, 0.4197, 0.4197, 0.25, 0.49, 0.08029, 0.4197, 0.01, 0.25, 0.08029, 0.08029, 0.25, 0.01, 0.4197, 0.08029, 0.49, 0.25, 0.25, 0.5, 0.25, 1.0, 0.125, 1.0, 0.125, 0.5, 0.125, 0.5, 0.125, 1.0, 0.0, 1.0, 0.0, 0.5, 0.75, 0.49, 0.9197, 0.4197, 0.99, 0.25, 0.9197, 0.08029, 0.75, 0.01, 0.5803, 0.08029, 0.51, 0.25, 0.5803, 0.4197])
me_cylinder_002.materials.append(mat_bark)
me_cylinder_002.update()
me_icosphere_001 = bpy.data.meshes.new('Icosphere.001')
me_icosphere_001.from_pydata([(0.0, 0.0, -1.8), (1.302, -0.9463, -0.805), (-0.4975, -1.531, -0.805), (-1.61, 0.0, -0.805), (-0.4975, 1.531, -0.805), (1.302, 0.9463, -0.805), (0.4975, -1.531, 0.805), (-1.302, -0.9463, 0.805), (-1.302, 0.9463, 0.805), (0.4975, 1.531, 0.805), (1.61, 0.0, 0.805), (0.0, 0.0, 1.8), (-0.2924, -0.9, -1.531), (0.7656, -0.5562, -1.531), (0.4732, -1.456, -0.9463), (1.531, 0.0, -0.9463), (0.7656, 0.5562, -1.531), (-0.9463, 0.0, -1.531), (-1.239, -0.9, -0.9463), (-0.2924, 0.9, -1.531), (-1.239, 0.9, -0.9463), (0.4732, 1.456, -0.9463), (1.712, -0.5562, 0.0), (1.712, 0.5562, 0.0), (0.0, -1.8, 0.0), (1.058, -1.456, 0.0), (-1.712, -0.5562, 0.0), (-1.058, -1.456, 0.0), (-1.058, 1.456, 0.0), (-1.712, 0.5562, 0.0), (1.058, 1.456, 0.0), (0.0, 1.8, 0.0), (1.239, -0.9, 0.9463), (-0.4732, -1.456, 0.9463), (-1.531, 0.0, 0.9463), (-0.4732, 1.456, 0.9463), (1.239, 0.9, 0.9463), (0.2924, -0.9, 1.531), (0.9463, 0.0, 1.531), (-0.7656, -0.5562, 1.531), (-0.7656, 0.5562, 1.531), (0.2924, 0.9, 1.531)], [], [(0, 13, 12), (1, 13, 15), (0, 12, 17), (0, 17, 19), (0, 19, 16), (1, 15, 22), (2, 14, 24), (3, 18, 26), (4, 20, 28), (5, 21, 30), (1, 22, 25), (2, 24, 27), (3, 26, 29), (4, 28, 31), (5, 30, 23), (6, 32, 37), (7, 33, 39), (8, 34, 40), (9, 35, 41), (10, 36, 38), (38, 41, 11), (38, 36, 41), (36, 9, 41), (41, 40, 11), (41, 35, 40), (35, 8, 40), (40, 39, 11), (40, 34, 39), (34, 7, 39), (39, 37, 11), (39, 33, 37), (33, 6, 37), (37, 38, 11), (37, 32, 38), (32, 10, 38), (23, 36, 10), (23, 30, 36), (30, 9, 36), (31, 35, 9), (31, 28, 35), (28, 8, 35), (29, 34, 8), (29, 26, 34), (26, 7, 34), (27, 33, 7), (27, 24, 33), (24, 6, 33), (25, 32, 6), (25, 22, 32), (22, 10, 32), (30, 31, 9), (30, 21, 31), (21, 4, 31), (28, 29, 8), (28, 20, 29), (20, 3, 29), (26, 27, 7), (26, 18, 27), (18, 2, 27), (24, 25, 6), (24, 14, 25), (14, 1, 25), (22, 23, 10), (22, 15, 23), (15, 5, 23), (16, 21, 5), (16, 19, 21), (19, 4, 21), (19, 20, 4), (19, 17, 20), (17, 3, 20), (17, 18, 3), (17, 12, 18), (12, 2, 18), (15, 16, 5), (15, 13, 16), (13, 0, 16), (12, 14, 2), (12, 13, 14), (13, 1, 14)])
_uv = me_icosphere_001.uv_layers.new(name='UVMap')
_uv.uv.foreach_set('vector', [0.1818, 0.0, 0.2273, 0.07873, 0.1364, 0.07873, 0.2727, 0.1575, 0.3182, 0.07873, 0.3636, 0.1575, 0.9091, 0.0, 0.9545, 0.07873, 0.8636, 0.07873, 0.7273, 0.0, 0.7727, 0.07873, 0.6818, 0.07873, 0.5455, 0.0, 0.5909, 0.07873, 0.5, 0.07873, 0.2727, 0.1575, 0.3636, 0.1575, 0.3182, 0.2362, 0.09091, 0.1575, 0.1818, 0.1575, 0.1364, 0.2362, 0.8182, 0.1575, 0.9091, 0.1575, 0.8636, 0.2362, 0.6364, 0.1575, 0.7273, 0.1575, 0.6818, 0.2362, 0.4545, 0.1575, 0.5455, 0.1575, 0.5, 0.2362, 0.2727, 0.1575, 0.3182, 0.2362, 0.2273, 0.2362, 0.09091, 0.1575, 0.1364, 0.2362, 0.04546, 0.2362, 0.8182, 0.1575, 0.8636, 0.2362, 0.7727, 0.2362, 0.6364, 0.1575, 0.6818, 0.2362, 0.5909, 0.2362, 0.4545, 0.1575, 0.5, 0.2362, 0.4091, 0.2362, 0.1818, 0.3149, 0.2727, 0.3149, 0.2273, 0.3937, 0.0, 0.3149, 0.09091, 0.3149, 0.04546, 0.3937, 0.7273, 0.3149, 0.8182, 0.3149, 0.7727, 0.3937, 0.5455, 0.3149, 0.6364, 0.3149, 0.5909, 0.3937, 0.3636, 0.3149, 0.4545, 0.3149, 0.4091, 0.3937, 0.4091, 0.3937, 0.5, 0.3937, 0.4545, 0.4724, 0.4091, 0.3937, 0.4545, 0.3149, 0.5, 0.3937, 0.4545, 0.3149, 0.5455, 0.3149, 0.5, 0.3937, 0.5909, 0.3937, 0.6818, 0.3937, 0.6364, 0.4724, 0.5909, 0.3937, 0.6364, 0.3149, 0.6818, 0.3937, 0.6364, 0.3149, 0.7273, 0.3149, 0.6818, 0.3937, 0.7727, 0.3937, 0.8636, 0.3937, 0.8182, 0.4724, 0.7727, 0.3937, 0.8182, 0.3149, 0.8636, 0.3937, 0.8182, 0.3149, 0.9091, 0.3149, 0.8636, 0.3937, 0.04546, 0.3937, 0.1364, 0.3937, 0.09091, 0.4724, 0.04546, 0.3937, 0.09091, 0.3149, 0.1364, 0.3937, 0.09091, 0.3149, 0.1818, 0.3149, 0.1364, 0.3937, 0.2273, 0.3937, 0.3182, 0.3937, 0.2727, 0.4724, 0.2273, 0.3937, 0.2727, 0.3149, 0.3182, 0.3937, 0.2727, 0.3149, 0.3636, 0.3149, 0.3182, 0.3937, 0.4091, 0.2362, 0.4545, 0.3149, 0.3636, 0.3149, 0.4091, 0.2362, 0.5, 0.2362, 0.4545, 0.3149, 0.5, 0.2362, 0.5455, 0.3149, 0.4545, 0.3149, 0.5909, 0.2362, 0.6364, 0.3149, 0.5455, 0.3149, 0.5909, 0.2362, 0.6818, 0.2362, 0.6364, 0.3149, 0.6818, 0.2362, 0.7273, 0.3149, 0.6364, 0.3149, 0.7727, 0.2362, 0.8182, 0.3149, 0.7273, 0.3149, 0.7727, 0.2362, 0.8636, 0.2362, 0.8182, 0.3149, 0.8636, 0.2362, 0.9091, 0.3149, 0.8182, 0.3149, 0.04546, 0.2362, 0.09091, 0.3149, 0.0, 0.3149, 0.04546, 0.2362, 0.1364, 0.2362, 0.09091, 0.3149, 0.1364, 0.2362, 0.1818, 0.3149, 0.09091, 0.3149, 0.2273, 0.2362, 0.2727, 0.3149, 0.1818, 0.3149, 0.2273, 0.2362, 0.3182, 0.2362, 0.2727, 0.3149, 0.3182, 0.2362, 0.3636, 0.3149, 0.2727, 0.3149, 0.5, 0.2362, 0.5909, 0.2362, 0.5455, 0.3149, 0.5, 0.2362, 0.5455, 0.1575, 0.5909, 0.2362, 0.5455, 0.1575, 0.6364, 0.1575, 0.5909, 0.2362, 0.6818, 0.2362, 0.7727, 0.2362, 0.7273, 0.3149, 0.6818, 0.2362, 0.7273, 0.1575, 0.7727, 0.2362, 0.7273, 0.1575, 0.8182, 0.1575, 0.7727, 0.2362, 0.8636, 0.2362, 0.9545, 0.2362, 0.9091, 0.3149, 0.8636, 0.2362, 0.9091, 0.1575, 0.9545, 0.2362, 0.9091, 0.1575, 1.0, 0.1575, 0.9545, 0.2362, 0.1364, 0.2362, 0.2273, 0.2362, 0.1818, 0.3149, 0.1364, 0.2362, 0.1818, 0.1575, 0.2273, 0.2362, 0.1818, 0.1575, 0.2727, 0.1575, 0.2273, 0.2362, 0.3182, 0.2362, 0.4091, 0.2362, 0.3636, 0.3149, 0.3182, 0.2362, 0.3636, 0.1575, 0.4091, 0.2362, 0.3636, 0.1575, 0.4545, 0.1575, 0.4091, 0.2362, 0.5, 0.07873, 0.5455, 0.1575, 0.4545, 0.1575, 0.5, 0.07873, 0.5909, 0.07873, 0.5455, 0.1575, 0.5909, 0.07873, 0.6364, 0.1575, 0.5455, 0.1575, 0.6818, 0.07873, 0.7273, 0.1575, 0.6364, 0.1575, 0.6818, 0.07873, 0.7727, 0.07873, 0.7273, 0.1575, 0.7727, 0.07873, 0.8182, 0.1575, 0.7273, 0.1575, 0.8636, 0.07873, 0.9091, 0.1575, 0.8182, 0.1575, 0.8636, 0.07873, 0.9545, 0.07873, 0.9091, 0.1575, 0.9545, 0.07873, 1.0, 0.1575, 0.9091, 0.1575, 0.3636, 0.1575, 0.4091, 0.07873, 0.4545, 0.1575, 0.3636, 0.1575, 0.3182, 0.07873, 0.4091, 0.07873, 0.3182, 0.07873, 0.3636, 0.0, 0.4091, 0.07873, 0.1364, 0.07873, 0.1818, 0.1575, 0.09091, 0.1575, 0.1364, 0.07873, 0.2273, 0.07873, 0.1818, 0.1575, 0.2273, 0.07873, 0.2727, 0.1575, 0.1818, 0.1575])
me_icosphere_001.materials.append(mat_foliage)
me_icosphere_001.update()
me_icosphere_002 = bpy.data.meshes.new('Icosphere.002')
me_icosphere_002.from_pydata([(0.0, 0.0, -0.35), (0.2533, -0.184, -0.1565), (-0.09673, -0.2977, -0.1565), (-0.313, 0.0, -0.1565), (-0.09673, 0.2977, -0.1565), (0.2533, 0.184, -0.1565), (0.09673, -0.2977, 0.1565), (-0.2533, -0.184, 0.1565), (-0.2533, 0.184, 0.1565), (0.09673, 0.2977, 0.1565), (0.313, 0.0, 0.1565), (0.0, 0.0, 0.35)], [], [(0, 1, 2), (1, 0, 5), (0, 2, 3), (0, 3, 4), (0, 4, 5), (1, 5, 10), (2, 1, 6), (3, 2, 7), (4, 3, 8), (5, 4, 9), (1, 10, 6), (2, 6, 7), (3, 7, 8), (4, 8, 9), (5, 9, 10), (6, 10, 11), (7, 6, 11), (8, 7, 11), (9, 8, 11), (10, 9, 11)])
_uv = me_icosphere_002.uv_layers.new(name='UVMap')
_uv.uv.foreach_set('vector', [0.1818, 0.0, 0.2727, 0.1575, 0.09091, 0.1575, 0.2727, 0.1575, 0.3636, 0.0, 0.4545, 0.1575, 0.9091, 0.0, 1.0, 0.1575, 0.8182, 0.1575, 0.7273, 0.0, 0.8182, 0.1575, 0.6364, 0.1575, 0.5455, 0.0, 0.6364, 0.1575, 0.4545, 0.1575, 0.2727, 0.1575, 0.4545, 0.1575, 0.3636, 0.3149, 0.09091, 0.1575, 0.2727, 0.1575, 0.1818, 0.3149, 0.8182, 0.1575, 1.0, 0.1575, 0.9091, 0.3149, 0.6364, 0.1575, 0.8182, 0.1575, 0.7273, 0.3149, 0.4545, 0.1575, 0.6364, 0.1575, 0.5455, 0.3149, 0.2727, 0.1575, 0.3636, 0.3149, 0.1818, 0.3149, 0.09091, 0.1575, 0.1818, 0.3149, 0.0, 0.3149, 0.8182, 0.1575, 0.9091, 0.3149, 0.7273, 0.3149, 0.6364, 0.1575, 0.7273, 0.3149, 0.5455, 0.3149, 0.4545, 0.1575, 0.5455, 0.3149, 0.3636, 0.3149, 0.1818, 0.3149, 0.3636, 0.3149, 0.2727, 0.4724, 0.0, 0.3149, 0.1818, 0.3149, 0.09091, 0.4724, 0.7273, 0.3149, 0.9091, 0.3149, 0.8182, 0.4724, 0.5455, 0.3149, 0.7273, 0.3149, 0.6364, 0.4724, 0.3636, 0.3149, 0.5455, 0.3149, 0.4545, 0.4724])
me_icosphere_002.materials.append(mat_foliage)
me_icosphere_002.update()
me_cube_001 = bpy.data.meshes.new('Cube.001')
me_cube_001.from_pydata([(-0.5, -0.5, -0.5), (-0.5, -0.5, 0.5), (-0.5, 0.5, -0.5), (-0.5, 0.5, 0.5), (0.5, -0.5, -0.5), (0.5, -0.5, 0.5), (0.5, 0.5, -0.5), (0.5, 0.5, 0.5)], [], [(0, 1, 3, 2), (2, 3, 7, 6), (6, 7, 5, 4), (4, 5, 1, 0), (2, 6, 4, 0), (7, 3, 1, 5)])
_uv = me_cube_001.uv_layers.new(name='UVMap')
_uv.uv.foreach_set('vector', [0.375, 0.0, 0.625, 0.0, 0.625, 0.25, 0.375, 0.25, 0.375, 0.25, 0.625, 0.25, 0.625, 0.5, 0.375, 0.5, 0.375, 0.5, 0.625, 0.5, 0.625, 0.75, 0.375, 0.75, 0.375, 0.75, 0.625, 0.75, 0.625, 1.0, 0.375, 1.0, 0.125, 0.5, 0.375, 0.5, 0.375, 0.75, 0.125, 0.75, 0.625, 0.5, 0.875, 0.5, 0.875, 0.75, 0.625, 0.75])
me_cube_001.materials.append(mat_wood_arm)
me_cube_001.update()
me_cube_002 = bpy.data.meshes.new('Cube.002')
me_cube_002.from_pydata([(-0.5, -0.5, -0.5), (-0.5, -0.5, 0.5), (-0.5, 0.5, -0.5), (-0.5, 0.5, 0.5), (0.5, -0.5, -0.5), (0.5, -0.5, 0.5), (0.5, 0.5, -0.5), (0.5, 0.5, 0.5)], [], [(0, 1, 3, 2), (2, 3, 7, 6), (6, 7, 5, 4), (4, 5, 1, 0), (2, 6, 4, 0), (7, 3, 1, 5)])
_uv = me_cube_002.uv_layers.new(name='UVMap')
_uv.uv.foreach_set('vector', [0.375, 0.0, 0.625, 0.0, 0.625, 0.25, 0.375, 0.25, 0.375, 0.25, 0.625, 0.25, 0.625, 0.5, 0.375, 0.5, 0.375, 0.5, 0.625, 0.5, 0.625, 0.75, 0.375, 0.75, 0.375, 0.75, 0.625, 0.75, 0.625, 1.0, 0.375, 1.0, 0.125, 0.5, 0.375, 0.5, 0.375, 0.75, 0.125, 0.75, 0.625, 0.5, 0.875, 0.5, 0.875, 0.75, 0.625, 0.75])
me_cube_002.materials.append(mat_wood_dark)
me_cube_002.update()
me_cone_003 = bpy.data.meshes.new('Cone.003')
me_cone_003.from_pydata([(0.0, 0.025, -0.15), (0.01768, 0.01768, -0.15), (0.025, 0.0, -0.15), (0.01768, -0.01768, -0.15), (0.0, -0.025, -0.15), (-0.01768, -0.01768, -0.15), (-0.025, 0.0, -0.15), (-0.01768, 0.01768, -0.15), (0.0, 0.0, 0.15)], [], [(0, 8, 1), (1, 8, 2), (2, 8, 3), (3, 8, 4), (4, 8, 5), (5, 8, 6), (0, 1, 2, 3, 4, 5, 6, 7), (6, 8, 7), (7, 8, 0)])
_uv = me_cone_003.uv_layers.new(name='UVMap')
_uv.uv.foreach_set('vector', [0.25, 0.49, 0.25, 0.25, 0.4197, 0.4197, 0.4197, 0.4197, 0.25, 0.25, 0.49, 0.25, 0.49, 0.25, 0.25, 0.25, 0.4197, 0.08029, 0.4197, 0.08029, 0.25, 0.25, 0.25, 0.01, 0.25, 0.01, 0.25, 0.25, 0.08029, 0.08029, 0.08029, 0.08029, 0.25, 0.25, 0.01, 0.25, 0.75, 0.49, 0.9197, 0.4197, 0.99, 0.25, 0.9197, 0.08029, 0.75, 0.01, 0.5803, 0.08029, 0.51, 0.25, 0.5803, 0.4197, 0.01, 0.25, 0.25, 0.25, 0.08029, 0.4197, 0.08029, 0.4197, 0.25, 0.25, 0.25, 0.49])
me_cone_003.materials.append(mat_ice)
me_cone_003.update()
me_plane = bpy.data.meshes.new('Plane')
me_plane.from_pydata([(-5.0, -5.0, 0.0), (5.0, -5.0, 0.0), (-5.0, 5.0, 0.0), (5.0, 5.0, 0.0)], [], [(0, 1, 3, 2)])
_uv = me_plane.uv_layers.new(name='UVMap')
_uv.uv.foreach_set('vector', [0.0, 0.0, 1.0, 0.0, 1.0, 1.0, 0.0, 1.0])
me_plane.materials.append(mat_grass)
me_plane.update()
me_plane_001 = bpy.data.meshes.new('Plane.001')
me_plane_001.from_pydata([(-5.0, -5.0, 0.0), (5.0, -5.0, 0.0), (-5.0, 5.0, 0.0), (5.0, 5.0, 0.0)], [], [(0, 1, 3, 2)])
_uv = me_plane_001.uv_layers.new(name='UVMap')
_uv.uv.foreach_set('vector', [0.0, 0.0, 1.0, 0.0, 1.0, 1.0, 0.0, 1.0])
me_plane_001.materials.append(mat_snow)
me_plane_001.update()

# ---- curves / text
cu_conductor = bpy.data.curves.new('Conductor', 'CURVE')
cu_conductor.dimensions = '3D'
_sp = cu_conductor.splines.new('BEZIER'); _sp.bezier_points.add(2)
_sp.bezier_points.foreach_set('co', [-5.0, 0.0, 1.0, 0.0, 0.0, 0.8, 5.0, 0.0, 1.0])
_sp.bezier_points.foreach_set('handle_left', [-6.952, 0.0, 1.078, -1.954, 0.0, 0.8, 3.048, 0.0, 0.9219])
_sp.bezier_points.foreach_set('handle_right', [-3.048, 0.0, 0.9219, 1.954, 0.0, 0.8, 6.952, 0.0, 1.078])
for _p, _l, _r in zip(_sp.bezier_points, ['AUTO', 'AUTO', 'AUTO'], ['AUTO', 'AUTO', 'AUTO']): _p.handle_left_type = _l; _p.handle_right_type = _r
cu_conductor.materials.append(mat_conductor)
cu_conductor.bevel_depth = 0.02
cu_conductor.fill_mode = 'FULL'

# ---- objects
ob_pole = bpy.data.objects.new('Pole', me_cone)
ob_crossarm = bpy.data.objects.new('Crossarm', me_cube)
ob_insulatorpin = bpy.data.objects.new('InsulatorPin', me_cylinder)
ob_insulatordisc = bpy.data.objects.new('InsulatorDisc', me_cylinder_001)
ob_conductor = bpy.data.objects.new('Conductor', cu_conductor)
ob_treetrunk = bpy.data.objects.new('TreeTrunk', me_cone_001)
ob_treecanopy = bpy.data.objects.new('TreeCanopy', me_icosphere)
ob_treetrunk_001 = bpy.data.objects.new('TreeTrunk.001', me_cone_002)
ob_treebranchcontact = bpy.data.objects.new('TreeBranchContact', me_cylinder_002)
ob_treecanopy_001 = bpy.data.objects.new('TreeCanopy.001', me_icosphere_001)
ob_branchleaves = bpy.data.objects.new('BranchLeaves', me_icosphere_002)
ob_crossarm_l = bpy.data.objects.new('Crossarm_L', me_cube_001)
ob_crossarm_r_broken = bpy.data.objects.new('Crossarm_R_broken', me_cube_002)
ob_icicle = bpy.data.objects.new('Icicle', me_cone_003)
ob_ground_001 = bpy.data.objects.new('Ground.001', me_plane)
ob_ground = bpy.data.objects.new('Ground', me_plane_001)

# ---- transforms, parenting, visibility, modifiers, constraints
ob_pole.location = (0.0, 0.0, 4.42)
ob_crossarm.location = (0.0, 0.0, 7.139)
ob_crossarm.scale = (1.5, 0.1, 0.1)
ob_insulatorpin.location = (0.0, 0.0, 0.075)
ob_insulatordisc.location = (0.0, 0.0, 0.175)
ob_conductor.location = (0.0, 0.0, 0.0)
ob_treetrunk.location = (5.0, 0.0, 3.5)
ob_treecanopy.location = (5.0, 0.0, 7.72)
ob_treecanopy.scale = (1.1, 1.1, 0.95)
ob_treetrunk_001.location = (5.0, 0.0, 3.5)
ob_treebranchcontact.location = (1.96, 0.0, 8.105)
ob_treebranchcontact.rotation_mode = 'AXIS_ANGLE'
ob_treebranchcontact.rotation_axis_angle = (1.377, 0.0, -1.0, 0.0)
ob_treecanopy_001.location = (5.0, 0.0, 7.72)
ob_treecanopy_001.scale = (1.1, 1.1, 0.95)
ob_branchleaves.location = (0.0, 0.0, 8.489)
ob_crossarm_l.location = (-0.325, 0.0, 7.139)
ob_crossarm_l.scale = (0.85, 0.1, 0.1)
ob_crossarm_r_broken.location = (0.3298, 0.0, 6.909)
ob_crossarm_r_broken.rotation_euler = (0.0, -0.7854, 0.0)
ob_crossarm_r_broken.scale = (0.65, 0.1, 0.1)
ob_icicle.location = (0.0, 0.0, 0.85)
ob_ground_001.location = (0.0, 0.0, 0.0)
ob_ground.location = (0.0, 0.0, 0.0)

# ---- collection membership
col_pole.objects.link(ob_pole)
col_crossarm.objects.link(ob_crossarm)
col_insulator.objects.link(ob_insulatorpin)
col_insulator.objects.link(ob_insulatordisc)
col_conductor.objects.link(ob_conductor)
col_tree_compliant.objects.link(ob_treetrunk)
col_tree_compliant.objects.link(ob_treecanopy)
col_tree_vegcontact.objects.link(ob_treetrunk_001)
col_tree_vegcontact.objects.link(ob_treebranchcontact)
col_tree_vegcontact.objects.link(ob_treecanopy_001)
col_tree_vegcontact.objects.link(ob_branchleaves)
col_crossarm_broken.objects.link(ob_crossarm_l)
col_crossarm_broken.objects.link(ob_crossarm_r_broken)
col_icicle.objects.link(ob_icicle)
col_ground_grass.objects.link(ob_ground_001)
col_ground_snow.objects.link(ob_ground)

# ---- scene / render settings (as saved in the file)
scene.frame_start = 1; scene.frame_end = 250; scene.frame_set(1)
scene.render.engine = 'BLENDER_EEVEE_NEXT'
scene.cycles.sampling_pattern = 'TABULATED_SOBOL'
bpy.context.view_layer.update()

# ---- added for rendering (the .blend has no active camera and no usable light): camera, sun
cam_auto = bpy.data.cameras.new('AutoCamera')
cam_auto.lens = 50.0
cam_auto.sensor_width = 36.0
cam_auto.clip_end = 1000.0
ob_auto_camera = bpy.data.objects.new('AutoCamera', cam_auto)
scene.collection.objects.link(ob_auto_camera)
ob_auto_camera.location = (18.1792, -21.8151, 19.1584)
ob_auto_camera.rotation_euler = (1.09748, -7.21219e-08, 0.694738)
scene.camera = ob_auto_camera
light_auto_sun = bpy.data.lights.new('AutoSun', 'SUN')
light_auto_sun.energy = 3.0
light_auto_sun.angle = 0.0523599
ob_auto_sun = bpy.data.objects.new('AutoSun', light_auto_sun)
scene.collection.objects.link(ob_auto_sun)
ob_auto_sun.rotation_euler = (0.872665, 0.174533, 0.523599)
bpy.context.view_layer.update()
